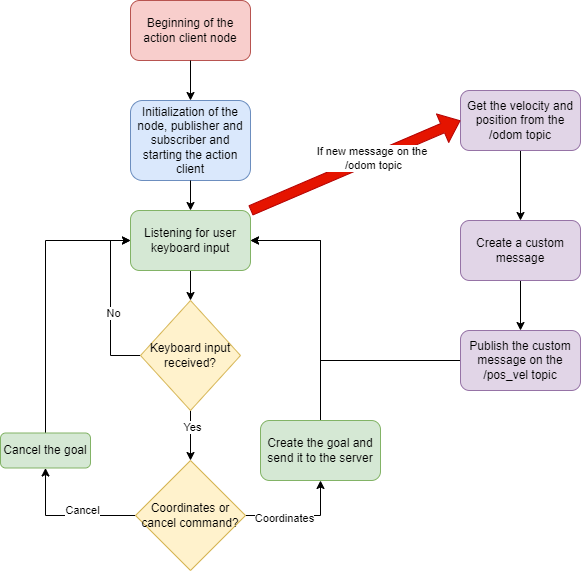

The diagram above was exported from draw.io. Its source (the exported page's mxGraphModel, read from the mxfile embedded in the PNG):
<mxGraphModel dx="1148" dy="727" grid="1" gridSize="10" guides="1" tooltips="1" connect="1" arrows="1" fold="1" page="1" pageScale="1" pageWidth="827" pageHeight="1169" math="0" shadow="0">
  <root>
    <mxCell id="WIyWlLk6GJQsqaUBKTNV-0" />
    <mxCell id="WIyWlLk6GJQsqaUBKTNV-1" parent="WIyWlLk6GJQsqaUBKTNV-0" />
    <mxCell id="Sqf7QPPcynr2PkE6BzTK-0" value="Beginning of the action client node" style="rounded=1;whiteSpace=wrap;html=1;fillColor=#f8cecc;strokeColor=#b85450;" vertex="1" parent="WIyWlLk6GJQsqaUBKTNV-1">
      <mxGeometry x="190" y="30" width="120" height="60" as="geometry" />
    </mxCell>
    <mxCell id="Sqf7QPPcynr2PkE6BzTK-1" value="Initialization of the node, publisher and subscriber and starting the action client" style="rounded=1;whiteSpace=wrap;html=1;fillColor=#dae8fc;strokeColor=#6c8ebf;" vertex="1" parent="WIyWlLk6GJQsqaUBKTNV-1">
      <mxGeometry x="190" y="130" width="120" height="80" as="geometry" />
    </mxCell>
    <mxCell id="Sqf7QPPcynr2PkE6BzTK-6" value="" style="edgeStyle=orthogonalEdgeStyle;rounded=0;orthogonalLoop=1;jettySize=auto;html=1;" edge="1" parent="WIyWlLk6GJQsqaUBKTNV-1" source="Sqf7QPPcynr2PkE6BzTK-2" target="Sqf7QPPcynr2PkE6BzTK-5">
      <mxGeometry relative="1" as="geometry" />
    </mxCell>
    <mxCell id="Sqf7QPPcynr2PkE6BzTK-2" value="Listening for user keyboard input" style="rounded=1;whiteSpace=wrap;html=1;fillColor=#d5e8d4;strokeColor=#82b366;" vertex="1" parent="WIyWlLk6GJQsqaUBKTNV-1">
      <mxGeometry x="190" y="240" width="120" height="60" as="geometry" />
    </mxCell>
    <mxCell id="Sqf7QPPcynr2PkE6BzTK-3" value="" style="endArrow=classic;html=1;rounded=0;exitX=0.5;exitY=1;exitDx=0;exitDy=0;entryX=0.5;entryY=0;entryDx=0;entryDy=0;" edge="1" parent="WIyWlLk6GJQsqaUBKTNV-1" source="Sqf7QPPcynr2PkE6BzTK-0" target="Sqf7QPPcynr2PkE6BzTK-1">
      <mxGeometry width="50" height="50" relative="1" as="geometry">
        <mxPoint x="310" y="360" as="sourcePoint" />
        <mxPoint x="360" y="310" as="targetPoint" />
      </mxGeometry>
    </mxCell>
    <mxCell id="Sqf7QPPcynr2PkE6BzTK-4" value="" style="endArrow=classic;html=1;rounded=0;exitX=0.5;exitY=1;exitDx=0;exitDy=0;entryX=0.5;entryY=0;entryDx=0;entryDy=0;" edge="1" parent="WIyWlLk6GJQsqaUBKTNV-1" source="Sqf7QPPcynr2PkE6BzTK-1" target="Sqf7QPPcynr2PkE6BzTK-2">
      <mxGeometry width="50" height="50" relative="1" as="geometry">
        <mxPoint x="310" y="360" as="sourcePoint" />
        <mxPoint x="360" y="310" as="targetPoint" />
      </mxGeometry>
    </mxCell>
    <mxCell id="Sqf7QPPcynr2PkE6BzTK-9" style="edgeStyle=orthogonalEdgeStyle;rounded=0;orthogonalLoop=1;jettySize=auto;html=1;exitX=0;exitY=0.5;exitDx=0;exitDy=0;entryX=0;entryY=0.5;entryDx=0;entryDy=0;" edge="1" parent="WIyWlLk6GJQsqaUBKTNV-1" source="Sqf7QPPcynr2PkE6BzTK-5" target="Sqf7QPPcynr2PkE6BzTK-2">
      <mxGeometry relative="1" as="geometry" />
    </mxCell>
    <mxCell id="Sqf7QPPcynr2PkE6BzTK-10" value="No" style="edgeLabel;html=1;align=center;verticalAlign=middle;resizable=0;points=[];" vertex="1" connectable="0" parent="Sqf7QPPcynr2PkE6BzTK-9">
      <mxGeometry x="-0.1203" y="-2" relative="1" as="geometry">
        <mxPoint as="offset" />
      </mxGeometry>
    </mxCell>
    <mxCell id="Sqf7QPPcynr2PkE6BzTK-12" value="" style="edgeStyle=orthogonalEdgeStyle;rounded=0;orthogonalLoop=1;jettySize=auto;html=1;entryX=0.5;entryY=0;entryDx=0;entryDy=0;" edge="1" parent="WIyWlLk6GJQsqaUBKTNV-1" source="Sqf7QPPcynr2PkE6BzTK-5" target="Sqf7QPPcynr2PkE6BzTK-14">
      <mxGeometry relative="1" as="geometry">
        <mxPoint x="250" y="490" as="targetPoint" />
      </mxGeometry>
    </mxCell>
    <mxCell id="Sqf7QPPcynr2PkE6BzTK-13" value="Yes" style="edgeLabel;html=1;align=center;verticalAlign=middle;resizable=0;points=[];" vertex="1" connectable="0" parent="Sqf7QPPcynr2PkE6BzTK-12">
      <mxGeometry x="-0.3766" y="1" relative="1" as="geometry">
        <mxPoint as="offset" />
      </mxGeometry>
    </mxCell>
    <mxCell id="Sqf7QPPcynr2PkE6BzTK-5" value="Keyboard input received?" style="rhombus;whiteSpace=wrap;html=1;fillColor=#fff2cc;strokeColor=#d6b656;" vertex="1" parent="WIyWlLk6GJQsqaUBKTNV-1">
      <mxGeometry x="200" y="330" width="100" height="110" as="geometry" />
    </mxCell>
    <mxCell id="Sqf7QPPcynr2PkE6BzTK-18" value="" style="edgeStyle=orthogonalEdgeStyle;rounded=0;orthogonalLoop=1;jettySize=auto;html=1;entryX=0.5;entryY=1;entryDx=0;entryDy=0;" edge="1" parent="WIyWlLk6GJQsqaUBKTNV-1" source="Sqf7QPPcynr2PkE6BzTK-14" target="Sqf7QPPcynr2PkE6BzTK-16">
      <mxGeometry relative="1" as="geometry" />
    </mxCell>
    <mxCell id="Sqf7QPPcynr2PkE6BzTK-19" value="Cancel" style="edgeLabel;html=1;align=center;verticalAlign=middle;resizable=0;points=[];" vertex="1" connectable="0" parent="Sqf7QPPcynr2PkE6BzTK-18">
      <mxGeometry x="-0.219" y="-6" relative="1" as="geometry">
        <mxPoint as="offset" />
      </mxGeometry>
    </mxCell>
    <mxCell id="Sqf7QPPcynr2PkE6BzTK-22" style="edgeStyle=orthogonalEdgeStyle;rounded=0;orthogonalLoop=1;jettySize=auto;html=1;exitX=1;exitY=0.5;exitDx=0;exitDy=0;entryX=0.5;entryY=1;entryDx=0;entryDy=0;" edge="1" parent="WIyWlLk6GJQsqaUBKTNV-1" source="Sqf7QPPcynr2PkE6BzTK-14" target="Sqf7QPPcynr2PkE6BzTK-21">
      <mxGeometry relative="1" as="geometry" />
    </mxCell>
    <mxCell id="Sqf7QPPcynr2PkE6BzTK-23" value="Coordinates" style="edgeLabel;html=1;align=center;verticalAlign=middle;resizable=0;points=[];" vertex="1" connectable="0" parent="Sqf7QPPcynr2PkE6BzTK-22">
      <mxGeometry x="-0.3168" y="-2" relative="1" as="geometry">
        <mxPoint as="offset" />
      </mxGeometry>
    </mxCell>
    <mxCell id="Sqf7QPPcynr2PkE6BzTK-14" value="Coordinates or cancel command?" style="rhombus;whiteSpace=wrap;html=1;fillColor=#fff2cc;strokeColor=#d6b656;" vertex="1" parent="WIyWlLk6GJQsqaUBKTNV-1">
      <mxGeometry x="195" y="490" width="110" height="110" as="geometry" />
    </mxCell>
    <mxCell id="Sqf7QPPcynr2PkE6BzTK-20" style="edgeStyle=orthogonalEdgeStyle;rounded=0;orthogonalLoop=1;jettySize=auto;html=1;exitX=0.5;exitY=0;exitDx=0;exitDy=0;entryX=0;entryY=0.5;entryDx=0;entryDy=0;" edge="1" parent="WIyWlLk6GJQsqaUBKTNV-1" source="Sqf7QPPcynr2PkE6BzTK-16" target="Sqf7QPPcynr2PkE6BzTK-2">
      <mxGeometry relative="1" as="geometry" />
    </mxCell>
    <mxCell id="Sqf7QPPcynr2PkE6BzTK-16" value="Cancel the goal" style="rounded=1;whiteSpace=wrap;html=1;fillColor=#d5e8d4;strokeColor=#82b366;" vertex="1" parent="WIyWlLk6GJQsqaUBKTNV-1">
      <mxGeometry x="60" y="462.5" width="90" height="35" as="geometry" />
    </mxCell>
    <mxCell id="Sqf7QPPcynr2PkE6BzTK-24" style="edgeStyle=orthogonalEdgeStyle;rounded=0;orthogonalLoop=1;jettySize=auto;html=1;exitX=0.5;exitY=0;exitDx=0;exitDy=0;entryX=1;entryY=0.5;entryDx=0;entryDy=0;" edge="1" parent="WIyWlLk6GJQsqaUBKTNV-1" source="Sqf7QPPcynr2PkE6BzTK-21" target="Sqf7QPPcynr2PkE6BzTK-2">
      <mxGeometry relative="1" as="geometry" />
    </mxCell>
    <mxCell id="Sqf7QPPcynr2PkE6BzTK-21" value="Create the goal and send it to the server" style="rounded=1;whiteSpace=wrap;html=1;fillColor=#d5e8d4;strokeColor=#82b366;" vertex="1" parent="WIyWlLk6GJQsqaUBKTNV-1">
      <mxGeometry x="320" y="450" width="120" height="60" as="geometry" />
    </mxCell>
    <mxCell id="Sqf7QPPcynr2PkE6BzTK-32" value="" style="edgeStyle=orthogonalEdgeStyle;rounded=0;orthogonalLoop=1;jettySize=auto;html=1;" edge="1" parent="WIyWlLk6GJQsqaUBKTNV-1" source="Sqf7QPPcynr2PkE6BzTK-27" target="Sqf7QPPcynr2PkE6BzTK-31">
      <mxGeometry relative="1" as="geometry" />
    </mxCell>
    <mxCell id="Sqf7QPPcynr2PkE6BzTK-27" value="Get the velocity and position from the /odom topic" style="rounded=1;whiteSpace=wrap;html=1;fillColor=#e1d5e7;strokeColor=#9673a6;" vertex="1" parent="WIyWlLk6GJQsqaUBKTNV-1">
      <mxGeometry x="520" y="120" width="120" height="60" as="geometry" />
    </mxCell>
    <mxCell id="Sqf7QPPcynr2PkE6BzTK-28" value="" style="shape=flexArrow;endArrow=classic;html=1;rounded=0;entryX=0;entryY=0.5;entryDx=0;entryDy=0;exitX=1;exitY=0;exitDx=0;exitDy=0;fillColor=#e51400;strokeColor=#B20000;" edge="1" parent="WIyWlLk6GJQsqaUBKTNV-1" source="Sqf7QPPcynr2PkE6BzTK-2" target="Sqf7QPPcynr2PkE6BzTK-27">
      <mxGeometry width="50" height="50" relative="1" as="geometry">
        <mxPoint x="390" y="370" as="sourcePoint" />
        <mxPoint x="440" y="320" as="targetPoint" />
      </mxGeometry>
    </mxCell>
    <mxCell id="Sqf7QPPcynr2PkE6BzTK-29" value="If new message on the&amp;nbsp;&lt;br&gt;/odom topic" style="edgeLabel;html=1;align=center;verticalAlign=middle;resizable=0;points=[];" vertex="1" connectable="0" parent="Sqf7QPPcynr2PkE6BzTK-28">
      <mxGeometry x="0.1637" relative="1" as="geometry">
        <mxPoint as="offset" />
      </mxGeometry>
    </mxCell>
    <mxCell id="Sqf7QPPcynr2PkE6BzTK-34" value="" style="edgeStyle=orthogonalEdgeStyle;rounded=0;orthogonalLoop=1;jettySize=auto;html=1;" edge="1" parent="WIyWlLk6GJQsqaUBKTNV-1" source="Sqf7QPPcynr2PkE6BzTK-31" target="Sqf7QPPcynr2PkE6BzTK-33">
      <mxGeometry relative="1" as="geometry" />
    </mxCell>
    <mxCell id="Sqf7QPPcynr2PkE6BzTK-31" value="Create a custom message" style="rounded=1;whiteSpace=wrap;html=1;fillColor=#e1d5e7;strokeColor=#9673a6;" vertex="1" parent="WIyWlLk6GJQsqaUBKTNV-1">
      <mxGeometry x="520" y="250" width="120" height="60" as="geometry" />
    </mxCell>
    <mxCell id="Sqf7QPPcynr2PkE6BzTK-35" style="edgeStyle=orthogonalEdgeStyle;rounded=0;orthogonalLoop=1;jettySize=auto;html=1;exitX=0;exitY=0.5;exitDx=0;exitDy=0;entryX=1;entryY=0.5;entryDx=0;entryDy=0;" edge="1" parent="WIyWlLk6GJQsqaUBKTNV-1" source="Sqf7QPPcynr2PkE6BzTK-33" target="Sqf7QPPcynr2PkE6BzTK-2">
      <mxGeometry relative="1" as="geometry">
        <Array as="points">
          <mxPoint x="380" y="390" />
          <mxPoint x="380" y="270" />
        </Array>
      </mxGeometry>
    </mxCell>
    <mxCell id="Sqf7QPPcynr2PkE6BzTK-33" value="Publish the custom message on the /pos_vel topic" style="rounded=1;whiteSpace=wrap;html=1;fillColor=#e1d5e7;strokeColor=#9673a6;" vertex="1" parent="WIyWlLk6GJQsqaUBKTNV-1">
      <mxGeometry x="520" y="360" width="120" height="60" as="geometry" />
    </mxCell>
  </root>
</mxGraphModel>